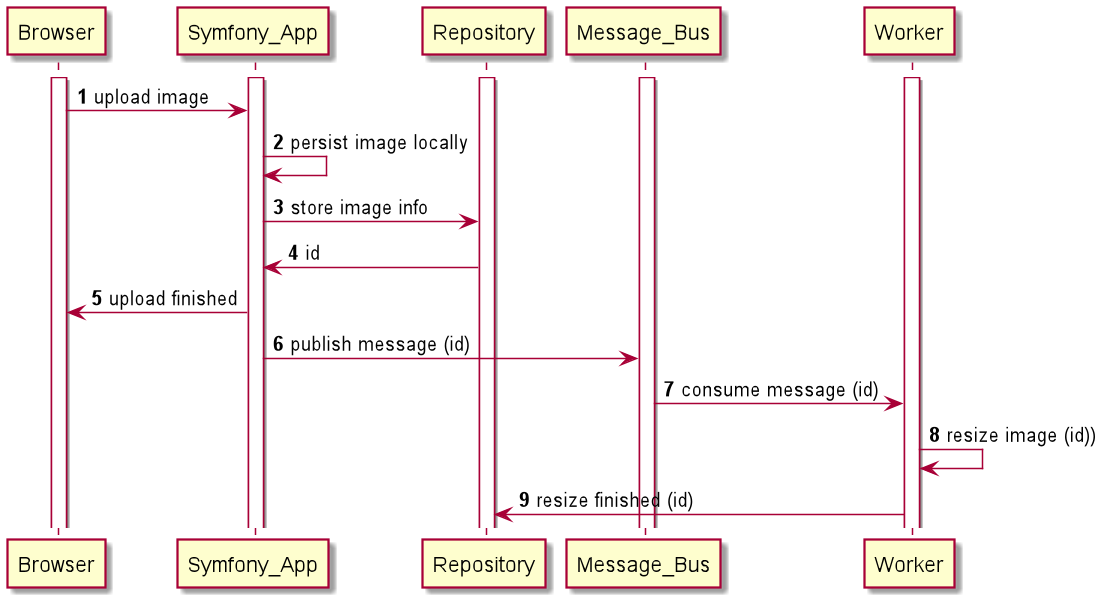

The diagram above was rendered by PlantUML. Its source (embedded in the PNG):
@startuml

autonumber

activate Browser
activate Symfony_App
activate Repository
activate Message_Bus
activate Worker

Browser -> Symfony_App : upload image

Symfony_App -> Symfony_App : persist image locally

Symfony_App -> Repository: store image info

Repository -> Symfony_App: id

Symfony_App -> Browser: upload finished

Symfony_App -> Message_Bus: publish message (id)

Worker <- Message_Bus: consume message (id)

Worker -> Worker: resize image (id))

Worker -> Repository: resize finished (id)

@enduml